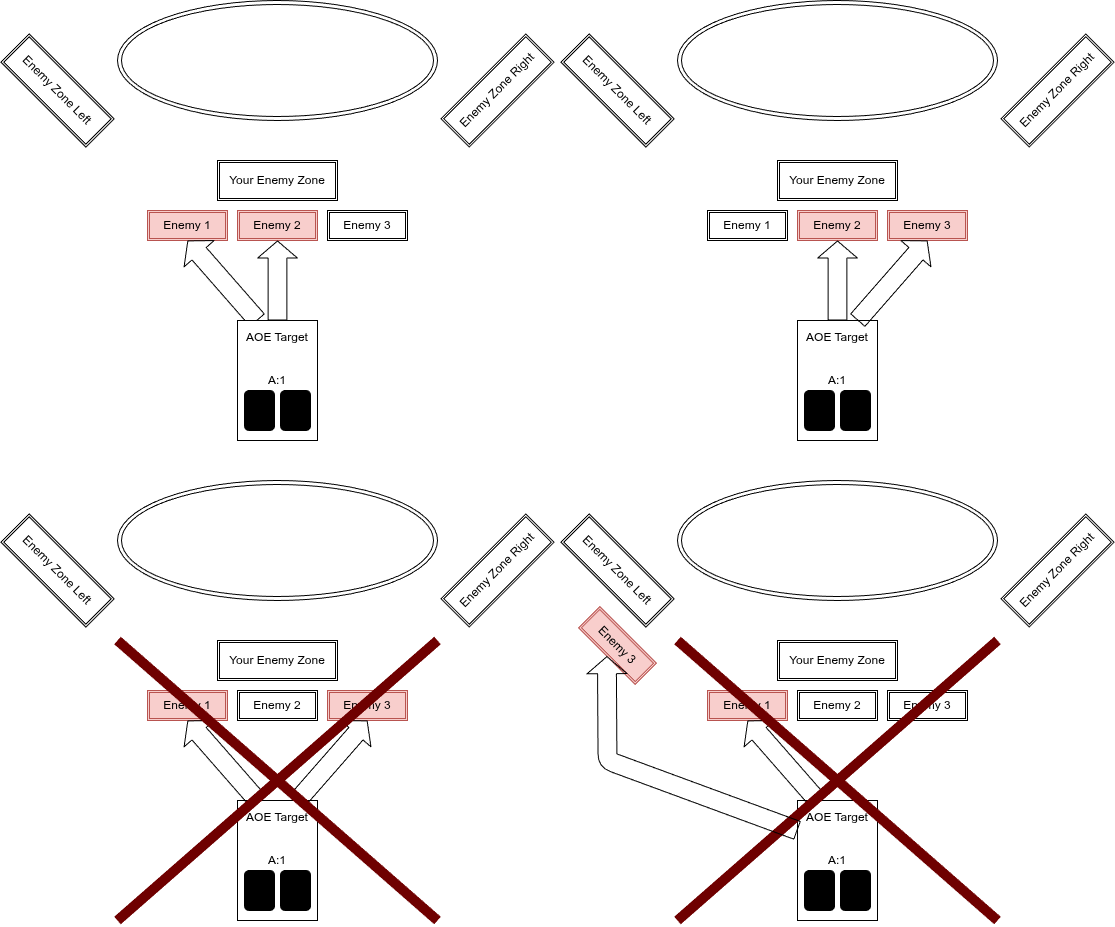

The diagram above was exported from draw.io. Its source (the exported page's mxGraphModel, read from the mxfile embedded in the PNG):
<mxGraphModel dx="1726" dy="1143" grid="1" gridSize="10" guides="1" tooltips="1" connect="1" arrows="1" fold="1" page="1" pageScale="1" pageWidth="850" pageHeight="1100" math="0" shadow="0">
  <root>
    <mxCell id="0" />
    <mxCell id="1" parent="0" />
    <mxCell id="70" value="&lt;span style=&quot;scrollbar-color: rgb(226, 226, 226) rgb(251, 251, 251); color: rgb(0, 0, 0);&quot;&gt;AOE Target&lt;/span&gt;&lt;br style=&quot;scrollbar-color: rgb(226, 226, 226) rgb(251, 251, 251); color: rgb(63, 63, 63);&quot;&gt;&lt;br style=&quot;scrollbar-color: rgb(226, 226, 226) rgb(251, 251, 251); color: rgb(63, 63, 63);&quot;&gt;&lt;br style=&quot;scrollbar-color: rgb(226, 226, 226) rgb(251, 251, 251); color: rgb(63, 63, 63);&quot;&gt;&lt;span style=&quot;scrollbar-color: rgb(226, 226, 226) rgb(251, 251, 251); color: rgb(0, 0, 0);&quot;&gt;A:1&lt;/span&gt;&lt;br style=&quot;scrollbar-color: rgb(226, 226, 226) rgb(251, 251, 251); color: rgb(63, 63, 63);&quot;&gt;&lt;div&gt;&lt;span style=&quot;scrollbar-color: rgb(226, 226, 226) rgb(251, 251, 251); color: rgb(0, 0, 0);&quot;&gt;&lt;br&gt;&lt;/span&gt;&lt;/div&gt;&lt;div&gt;&lt;span style=&quot;scrollbar-color: rgb(226, 226, 226) rgb(251, 251, 251); color: rgb(0, 0, 0);&quot;&gt;&lt;br&gt;&lt;/span&gt;&lt;/div&gt;&lt;div&gt;&lt;span style=&quot;scrollbar-color: rgb(226, 226, 226) rgb(251, 251, 251); color: rgb(0, 0, 0);&quot;&gt;&lt;br&gt;&lt;/span&gt;&lt;/div&gt;" style="rounded=0;whiteSpace=wrap;html=1;" vertex="1" parent="1">
      <mxGeometry x="920" y="800" width="80" height="120" as="geometry" />
    </mxCell>
    <mxCell id="71" value="" style="rounded=1;whiteSpace=wrap;html=1;fillColor=#000000;" vertex="1" parent="1">
      <mxGeometry x="927" y="870" width="30" height="40" as="geometry" />
    </mxCell>
    <mxCell id="72" value="" style="rounded=1;whiteSpace=wrap;html=1;fillColor=#000000;" vertex="1" parent="1">
      <mxGeometry x="963" y="870" width="30" height="40" as="geometry" />
    </mxCell>
    <mxCell id="73" value="&lt;span style=&quot;scrollbar-color: rgb(226, 226, 226) rgb(251, 251, 251); color: rgb(0, 0, 0);&quot;&gt;AOE Target&lt;/span&gt;&lt;br style=&quot;scrollbar-color: rgb(226, 226, 226) rgb(251, 251, 251); color: rgb(63, 63, 63);&quot;&gt;&lt;br style=&quot;scrollbar-color: rgb(226, 226, 226) rgb(251, 251, 251); color: rgb(63, 63, 63);&quot;&gt;&lt;br style=&quot;scrollbar-color: rgb(226, 226, 226) rgb(251, 251, 251); color: rgb(63, 63, 63);&quot;&gt;&lt;span style=&quot;scrollbar-color: rgb(226, 226, 226) rgb(251, 251, 251); color: rgb(0, 0, 0);&quot;&gt;A:1&lt;/span&gt;&lt;br style=&quot;scrollbar-color: rgb(226, 226, 226) rgb(251, 251, 251); color: rgb(63, 63, 63);&quot;&gt;&lt;div&gt;&lt;span style=&quot;scrollbar-color: rgb(226, 226, 226) rgb(251, 251, 251); color: rgb(0, 0, 0);&quot;&gt;&lt;br&gt;&lt;/span&gt;&lt;/div&gt;&lt;div&gt;&lt;span style=&quot;scrollbar-color: rgb(226, 226, 226) rgb(251, 251, 251); color: rgb(0, 0, 0);&quot;&gt;&lt;br&gt;&lt;/span&gt;&lt;/div&gt;&lt;div&gt;&lt;span style=&quot;scrollbar-color: rgb(226, 226, 226) rgb(251, 251, 251); color: rgb(0, 0, 0);&quot;&gt;&lt;br&gt;&lt;/span&gt;&lt;/div&gt;" style="rounded=0;whiteSpace=wrap;html=1;" vertex="1" parent="1">
      <mxGeometry x="360" y="800" width="80" height="120" as="geometry" />
    </mxCell>
    <mxCell id="74" value="" style="rounded=1;whiteSpace=wrap;html=1;fillColor=#000000;" vertex="1" parent="1">
      <mxGeometry x="367" y="870" width="30" height="40" as="geometry" />
    </mxCell>
    <mxCell id="75" value="" style="rounded=1;whiteSpace=wrap;html=1;fillColor=#000000;" vertex="1" parent="1">
      <mxGeometry x="403" y="870" width="30" height="40" as="geometry" />
    </mxCell>
    <mxCell id="17" value="" style="ellipse;shape=doubleEllipse;whiteSpace=wrap;html=1;" parent="1" vertex="1">
      <mxGeometry x="240" width="320" height="120" as="geometry" />
    </mxCell>
    <mxCell id="18" value="Enemy Zone Left" style="shape=ext;double=1;rounded=0;whiteSpace=wrap;html=1;rotation=45;" parent="1" vertex="1">
      <mxGeometry x="120" y="70" width="120" height="40" as="geometry" />
    </mxCell>
    <mxCell id="19" value="Enemy Zone Right" style="shape=ext;double=1;rounded=0;whiteSpace=wrap;html=1;rotation=-45;" parent="1" vertex="1">
      <mxGeometry x="560" y="70" width="120" height="40" as="geometry" />
    </mxCell>
    <mxCell id="20" value="Your Enemy Zone" style="shape=ext;double=1;rounded=0;whiteSpace=wrap;html=1;" parent="1" vertex="1">
      <mxGeometry x="340" y="160" width="120" height="40" as="geometry" />
    </mxCell>
    <mxCell id="21" value="Enemy 2" style="shape=ext;double=1;rounded=0;whiteSpace=wrap;html=1;fillColor=#f8cecc;strokeColor=#b85450;" parent="1" vertex="1">
      <mxGeometry x="360" y="210" width="80" height="30" as="geometry" />
    </mxCell>
    <mxCell id="22" value="Enemy 1" style="shape=ext;double=1;rounded=0;whiteSpace=wrap;html=1;fillColor=#f8cecc;strokeColor=#b85450;" parent="1" vertex="1">
      <mxGeometry x="270" y="210" width="80" height="30" as="geometry" />
    </mxCell>
    <mxCell id="23" value="Enemy 3" style="shape=ext;double=1;rounded=0;whiteSpace=wrap;html=1;" parent="1" vertex="1">
      <mxGeometry x="450" y="210" width="80" height="30" as="geometry" />
    </mxCell>
    <mxCell id="25" value="" style="shape=flexArrow;endArrow=classic;html=1;width=18.857142857142858;endSize=5.354285714285714;entryX=0.5;entryY=1;entryDx=0;entryDy=0;exitX=0.5;exitY=0;exitDx=0;exitDy=0;" parent="1" target="21" edge="1">
      <mxGeometry width="50" height="50" relative="1" as="geometry">
        <mxPoint x="400" y="320" as="sourcePoint" />
        <mxPoint x="590" y="330" as="targetPoint" />
      </mxGeometry>
    </mxCell>
    <mxCell id="26" value="" style="shape=flexArrow;endArrow=classic;html=1;width=18.857142857142858;endSize=5.354285714285714;entryX=0.5;entryY=1;entryDx=0;entryDy=0;exitX=0.25;exitY=0;exitDx=0;exitDy=0;" parent="1" target="22" edge="1">
      <mxGeometry width="50" height="50" relative="1" as="geometry">
        <mxPoint x="380" y="320" as="sourcePoint" />
        <mxPoint x="410" y="250" as="targetPoint" />
      </mxGeometry>
    </mxCell>
    <mxCell id="28" value="" style="ellipse;shape=doubleEllipse;whiteSpace=wrap;html=1;" parent="1" vertex="1">
      <mxGeometry x="800" width="320" height="120" as="geometry" />
    </mxCell>
    <mxCell id="29" value="Enemy Zone Left" style="shape=ext;double=1;rounded=0;whiteSpace=wrap;html=1;rotation=45;" parent="1" vertex="1">
      <mxGeometry x="680" y="70" width="120" height="40" as="geometry" />
    </mxCell>
    <mxCell id="30" value="Enemy Zone Right" style="shape=ext;double=1;rounded=0;whiteSpace=wrap;html=1;rotation=-45;" parent="1" vertex="1">
      <mxGeometry x="1120" y="70" width="120" height="40" as="geometry" />
    </mxCell>
    <mxCell id="31" value="Your Enemy Zone" style="shape=ext;double=1;rounded=0;whiteSpace=wrap;html=1;" parent="1" vertex="1">
      <mxGeometry x="900" y="160" width="120" height="40" as="geometry" />
    </mxCell>
    <mxCell id="32" value="Enemy 2" style="shape=ext;double=1;rounded=0;whiteSpace=wrap;html=1;fillColor=#f8cecc;strokeColor=#b85450;" parent="1" vertex="1">
      <mxGeometry x="920" y="210" width="80" height="30" as="geometry" />
    </mxCell>
    <mxCell id="33" value="Enemy 1" style="shape=ext;double=1;rounded=0;whiteSpace=wrap;html=1;" parent="1" vertex="1">
      <mxGeometry x="830" y="210" width="80" height="30" as="geometry" />
    </mxCell>
    <mxCell id="34" value="Enemy 3" style="shape=ext;double=1;rounded=0;whiteSpace=wrap;html=1;fillColor=#f8cecc;strokeColor=#b85450;" parent="1" vertex="1">
      <mxGeometry x="1010" y="210" width="80" height="30" as="geometry" />
    </mxCell>
    <mxCell id="35" value="&lt;span style=&quot;scrollbar-color: rgb(226, 226, 226) rgb(251, 251, 251); color: rgb(0, 0, 0);&quot;&gt;AOE Target&lt;/span&gt;&lt;br style=&quot;scrollbar-color: rgb(226, 226, 226) rgb(251, 251, 251); color: rgb(63, 63, 63);&quot;&gt;&lt;br style=&quot;scrollbar-color: rgb(226, 226, 226) rgb(251, 251, 251); color: rgb(63, 63, 63);&quot;&gt;&lt;br style=&quot;scrollbar-color: rgb(226, 226, 226) rgb(251, 251, 251); color: rgb(63, 63, 63);&quot;&gt;&lt;span style=&quot;scrollbar-color: rgb(226, 226, 226) rgb(251, 251, 251); color: rgb(0, 0, 0);&quot;&gt;A:1&lt;/span&gt;&lt;br style=&quot;scrollbar-color: rgb(226, 226, 226) rgb(251, 251, 251); color: rgb(63, 63, 63);&quot;&gt;&lt;div&gt;&lt;span style=&quot;scrollbar-color: rgb(226, 226, 226) rgb(251, 251, 251); color: rgb(0, 0, 0);&quot;&gt;&lt;br&gt;&lt;/span&gt;&lt;/div&gt;&lt;div&gt;&lt;span style=&quot;scrollbar-color: rgb(226, 226, 226) rgb(251, 251, 251); color: rgb(0, 0, 0);&quot;&gt;&lt;br&gt;&lt;/span&gt;&lt;/div&gt;&lt;div&gt;&lt;span style=&quot;scrollbar-color: rgb(226, 226, 226) rgb(251, 251, 251); color: rgb(0, 0, 0);&quot;&gt;&lt;br&gt;&lt;/span&gt;&lt;/div&gt;" style="rounded=0;whiteSpace=wrap;html=1;" parent="1" vertex="1">
      <mxGeometry x="920" y="320" width="80" height="120" as="geometry" />
    </mxCell>
    <mxCell id="36" value="" style="shape=flexArrow;endArrow=classic;html=1;width=18.857142857142858;endSize=5.354285714285714;entryX=0.5;entryY=1;entryDx=0;entryDy=0;exitX=0.5;exitY=0;exitDx=0;exitDy=0;" parent="1" source="35" target="32" edge="1">
      <mxGeometry width="50" height="50" relative="1" as="geometry">
        <mxPoint x="990" y="370" as="sourcePoint" />
        <mxPoint x="1150" y="330" as="targetPoint" />
      </mxGeometry>
    </mxCell>
    <mxCell id="38" value="" style="shape=flexArrow;endArrow=classic;html=1;width=18.857142857142858;endSize=5.354285714285714;entryX=0.5;entryY=1;entryDx=0;entryDy=0;exitX=0.75;exitY=0;exitDx=0;exitDy=0;" parent="1" source="35" target="34" edge="1">
      <mxGeometry width="50" height="50" relative="1" as="geometry">
        <mxPoint x="970" y="330" as="sourcePoint" />
        <mxPoint x="970" y="250" as="targetPoint" />
      </mxGeometry>
    </mxCell>
    <mxCell id="39" value="" style="ellipse;shape=doubleEllipse;whiteSpace=wrap;html=1;" parent="1" vertex="1">
      <mxGeometry x="240" y="480" width="320" height="120" as="geometry" />
    </mxCell>
    <mxCell id="40" value="Enemy Zone Left" style="shape=ext;double=1;rounded=0;whiteSpace=wrap;html=1;rotation=45;" parent="1" vertex="1">
      <mxGeometry x="120" y="550" width="120" height="40" as="geometry" />
    </mxCell>
    <mxCell id="41" value="Enemy Zone Right" style="shape=ext;double=1;rounded=0;whiteSpace=wrap;html=1;rotation=-45;" parent="1" vertex="1">
      <mxGeometry x="560" y="550" width="120" height="40" as="geometry" />
    </mxCell>
    <mxCell id="42" value="Your Enemy Zone" style="shape=ext;double=1;rounded=0;whiteSpace=wrap;html=1;" parent="1" vertex="1">
      <mxGeometry x="340" y="640" width="120" height="40" as="geometry" />
    </mxCell>
    <mxCell id="43" value="Enemy 2" style="shape=ext;double=1;rounded=0;whiteSpace=wrap;html=1;" parent="1" vertex="1">
      <mxGeometry x="360" y="690" width="80" height="30" as="geometry" />
    </mxCell>
    <mxCell id="44" value="Enemy 1" style="shape=ext;double=1;rounded=0;whiteSpace=wrap;html=1;fillColor=#f8cecc;strokeColor=#b85450;" parent="1" vertex="1">
      <mxGeometry x="270" y="690" width="80" height="30" as="geometry" />
    </mxCell>
    <mxCell id="45" value="Enemy 3" style="shape=ext;double=1;rounded=0;whiteSpace=wrap;html=1;fillColor=#f8cecc;strokeColor=#b85450;" parent="1" vertex="1">
      <mxGeometry x="450" y="690" width="80" height="30" as="geometry" />
    </mxCell>
    <mxCell id="47" value="" style="shape=flexArrow;endArrow=classic;html=1;width=18.857142857142858;endSize=5.354285714285714;entryX=0.5;entryY=1;entryDx=0;entryDy=0;exitX=0.25;exitY=0;exitDx=0;exitDy=0;" parent="1" target="44" edge="1">
      <mxGeometry width="50" height="50" relative="1" as="geometry">
        <mxPoint x="380" y="800" as="sourcePoint" />
        <mxPoint x="590" y="810" as="targetPoint" />
      </mxGeometry>
    </mxCell>
    <mxCell id="48" value="" style="shape=flexArrow;endArrow=classic;html=1;width=18.857142857142858;endSize=5.354285714285714;entryX=0.5;entryY=1;entryDx=0;entryDy=0;exitX=0.75;exitY=0;exitDx=0;exitDy=0;" parent="1" target="45" edge="1">
      <mxGeometry width="50" height="50" relative="1" as="geometry">
        <mxPoint x="420" y="800" as="sourcePoint" />
        <mxPoint x="410" y="730" as="targetPoint" />
      </mxGeometry>
    </mxCell>
    <mxCell id="49" value="" style="endArrow=none;html=1;strokeWidth=10;fillColor=#a20025;strokeColor=#6F0000;" parent="1" edge="1">
      <mxGeometry width="50" height="50" relative="1" as="geometry">
        <mxPoint x="240" y="920" as="sourcePoint" />
        <mxPoint x="560" y="640" as="targetPoint" />
      </mxGeometry>
    </mxCell>
    <mxCell id="50" value="" style="endArrow=none;html=1;strokeWidth=10;fillColor=#a20025;strokeColor=#6F0000;" parent="1" edge="1">
      <mxGeometry width="50" height="50" relative="1" as="geometry">
        <mxPoint x="560" y="920" as="sourcePoint" />
        <mxPoint x="240" y="640" as="targetPoint" />
      </mxGeometry>
    </mxCell>
    <mxCell id="51" value="" style="ellipse;shape=doubleEllipse;whiteSpace=wrap;html=1;" parent="1" vertex="1">
      <mxGeometry x="800" y="480" width="320" height="120" as="geometry" />
    </mxCell>
    <mxCell id="52" value="Enemy Zone Left" style="shape=ext;double=1;rounded=0;whiteSpace=wrap;html=1;rotation=45;" parent="1" vertex="1">
      <mxGeometry x="680" y="550" width="120" height="40" as="geometry" />
    </mxCell>
    <mxCell id="53" value="Enemy Zone Right" style="shape=ext;double=1;rounded=0;whiteSpace=wrap;html=1;rotation=-45;" parent="1" vertex="1">
      <mxGeometry x="1120" y="550" width="120" height="40" as="geometry" />
    </mxCell>
    <mxCell id="54" value="Your Enemy Zone" style="shape=ext;double=1;rounded=0;whiteSpace=wrap;html=1;" parent="1" vertex="1">
      <mxGeometry x="900" y="640" width="120" height="40" as="geometry" />
    </mxCell>
    <mxCell id="55" value="Enemy 2" style="shape=ext;double=1;rounded=0;whiteSpace=wrap;html=1;" parent="1" vertex="1">
      <mxGeometry x="920" y="690" width="80" height="30" as="geometry" />
    </mxCell>
    <mxCell id="56" value="Enemy 1" style="shape=ext;double=1;rounded=0;whiteSpace=wrap;html=1;fillColor=#f8cecc;strokeColor=#b85450;" parent="1" vertex="1">
      <mxGeometry x="830" y="690" width="80" height="30" as="geometry" />
    </mxCell>
    <mxCell id="57" value="Enemy 3" style="shape=ext;double=1;rounded=0;whiteSpace=wrap;html=1;" parent="1" vertex="1">
      <mxGeometry x="1010" y="690" width="80" height="30" as="geometry" />
    </mxCell>
    <mxCell id="59" value="" style="shape=flexArrow;endArrow=classic;html=1;width=18.857142857142858;endSize=5.354285714285714;entryX=0.5;entryY=1;entryDx=0;entryDy=0;exitX=0.25;exitY=0;exitDx=0;exitDy=0;" parent="1" target="56" edge="1">
      <mxGeometry width="50" height="50" relative="1" as="geometry">
        <mxPoint x="940" y="800" as="sourcePoint" />
        <mxPoint x="1150" y="810" as="targetPoint" />
      </mxGeometry>
    </mxCell>
    <mxCell id="61" value="" style="endArrow=none;html=1;strokeWidth=10;fillColor=#a20025;strokeColor=#6F0000;" parent="1" edge="1">
      <mxGeometry width="50" height="50" relative="1" as="geometry">
        <mxPoint x="800" y="920" as="sourcePoint" />
        <mxPoint x="1120" y="640" as="targetPoint" />
      </mxGeometry>
    </mxCell>
    <mxCell id="62" value="" style="endArrow=none;html=1;strokeWidth=10;fillColor=#a20025;strokeColor=#6F0000;" parent="1" edge="1">
      <mxGeometry width="50" height="50" relative="1" as="geometry">
        <mxPoint x="1120" y="920" as="sourcePoint" />
        <mxPoint x="800" y="640" as="targetPoint" />
      </mxGeometry>
    </mxCell>
    <mxCell id="63" value="Enemy 3" style="shape=ext;double=1;rounded=0;whiteSpace=wrap;html=1;fillColor=#f8cecc;strokeColor=#b85450;rotation=45;" parent="1" vertex="1">
      <mxGeometry x="700" y="630" width="80" height="30" as="geometry" />
    </mxCell>
    <mxCell id="64" value="" style="shape=flexArrow;endArrow=classic;html=1;width=18.857142857142858;endSize=5.354285714285714;entryX=0.5;entryY=1;entryDx=0;entryDy=0;exitX=0;exitY=0.25;exitDx=0;exitDy=0;" parent="1" target="63" edge="1">
      <mxGeometry width="50" height="50" relative="1" as="geometry">
        <mxPoint x="920" y="830" as="sourcePoint" />
        <mxPoint x="720" y="690" as="targetPoint" />
        <Array as="points">
          <mxPoint x="730" y="760" />
        </Array>
      </mxGeometry>
    </mxCell>
    <mxCell id="65" value="" style="rounded=1;whiteSpace=wrap;html=1;fillColor=#000000;" vertex="1" parent="1">
      <mxGeometry x="927" y="390" width="30" height="40" as="geometry" />
    </mxCell>
    <mxCell id="66" value="" style="rounded=1;whiteSpace=wrap;html=1;fillColor=#000000;" vertex="1" parent="1">
      <mxGeometry x="963" y="390" width="30" height="40" as="geometry" />
    </mxCell>
    <mxCell id="67" value="&lt;span style=&quot;scrollbar-color: rgb(226, 226, 226) rgb(251, 251, 251); color: rgb(0, 0, 0);&quot;&gt;AOE Target&lt;/span&gt;&lt;br style=&quot;scrollbar-color: rgb(226, 226, 226) rgb(251, 251, 251); color: rgb(63, 63, 63);&quot;&gt;&lt;br style=&quot;scrollbar-color: rgb(226, 226, 226) rgb(251, 251, 251); color: rgb(63, 63, 63);&quot;&gt;&lt;br style=&quot;scrollbar-color: rgb(226, 226, 226) rgb(251, 251, 251); color: rgb(63, 63, 63);&quot;&gt;&lt;span style=&quot;scrollbar-color: rgb(226, 226, 226) rgb(251, 251, 251); color: rgb(0, 0, 0);&quot;&gt;A:1&lt;/span&gt;&lt;br style=&quot;scrollbar-color: rgb(226, 226, 226) rgb(251, 251, 251); color: rgb(63, 63, 63);&quot;&gt;&lt;div&gt;&lt;span style=&quot;scrollbar-color: rgb(226, 226, 226) rgb(251, 251, 251); color: rgb(0, 0, 0);&quot;&gt;&lt;br&gt;&lt;/span&gt;&lt;/div&gt;&lt;div&gt;&lt;span style=&quot;scrollbar-color: rgb(226, 226, 226) rgb(251, 251, 251); color: rgb(0, 0, 0);&quot;&gt;&lt;br&gt;&lt;/span&gt;&lt;/div&gt;&lt;div&gt;&lt;span style=&quot;scrollbar-color: rgb(226, 226, 226) rgb(251, 251, 251); color: rgb(0, 0, 0);&quot;&gt;&lt;br&gt;&lt;/span&gt;&lt;/div&gt;" style="rounded=0;whiteSpace=wrap;html=1;" vertex="1" parent="1">
      <mxGeometry x="360" y="320" width="80" height="120" as="geometry" />
    </mxCell>
    <mxCell id="68" value="" style="rounded=1;whiteSpace=wrap;html=1;fillColor=#000000;" vertex="1" parent="1">
      <mxGeometry x="367" y="390" width="30" height="40" as="geometry" />
    </mxCell>
    <mxCell id="69" value="" style="rounded=1;whiteSpace=wrap;html=1;fillColor=#000000;" vertex="1" parent="1">
      <mxGeometry x="403" y="390" width="30" height="40" as="geometry" />
    </mxCell>
  </root>
</mxGraphModel>